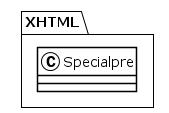

The diagram above was rendered by PlantUML. Its source (embedded in the PNG):
@startuml
!theme plain
package XHTML {
class Specialpre {
}
}
@enduml